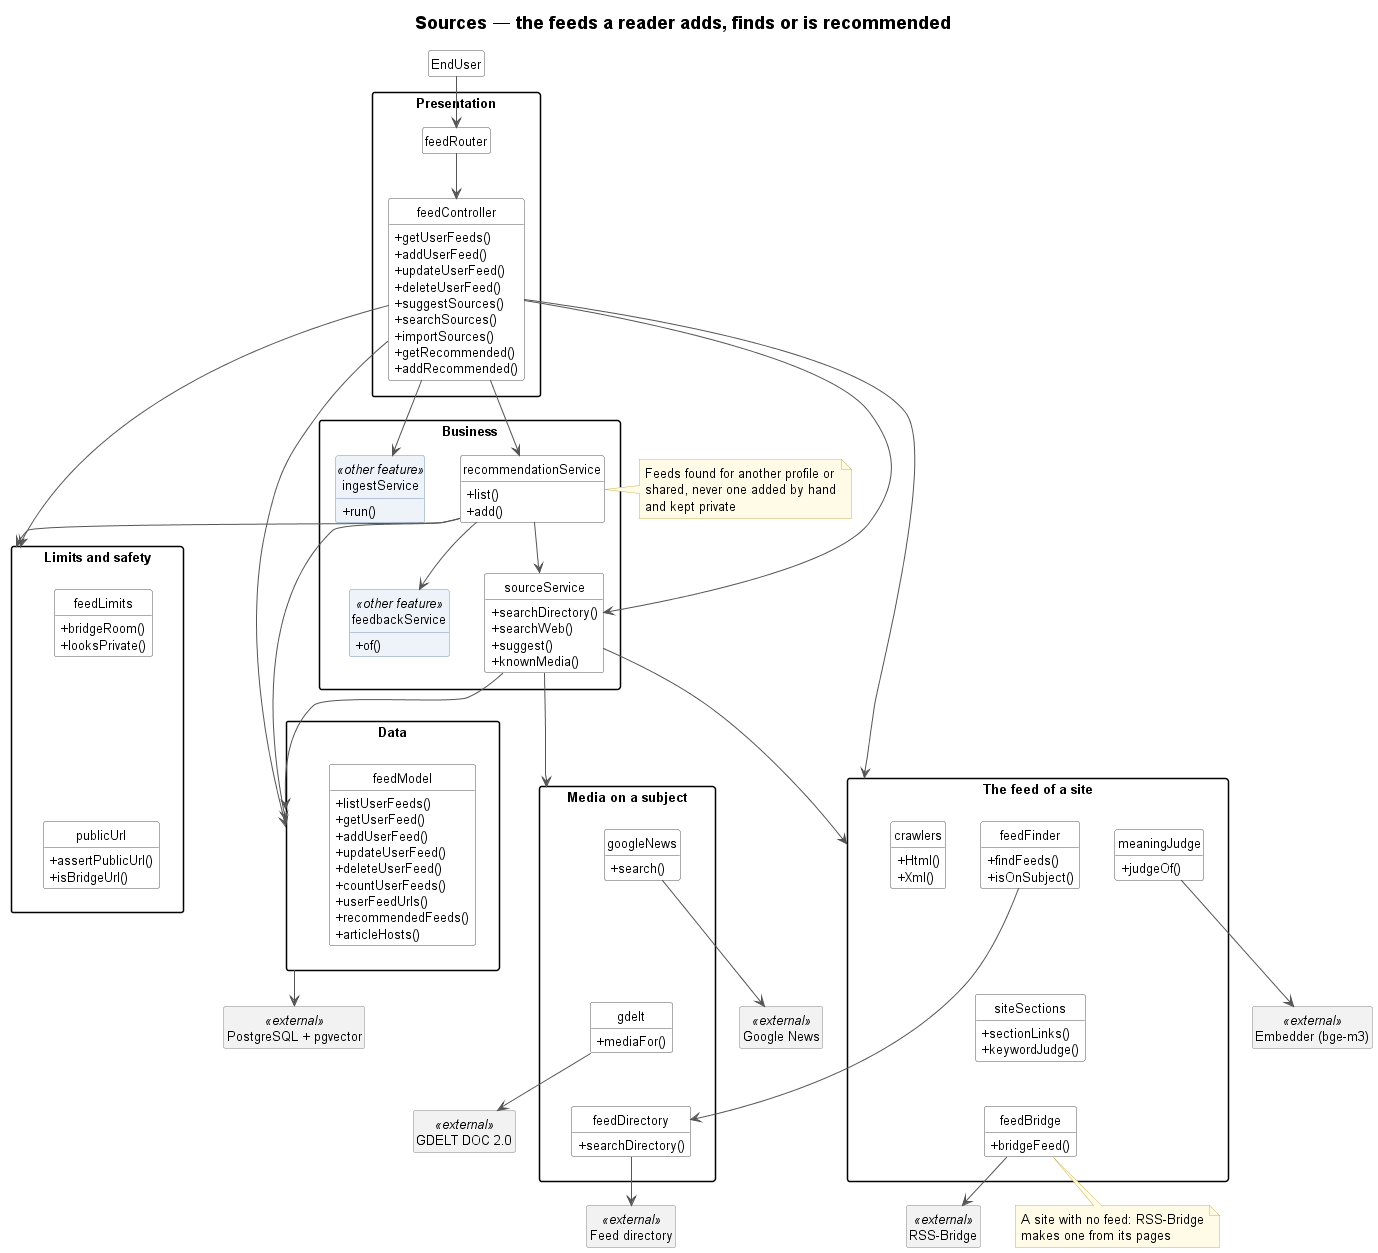

The diagram above was rendered by PlantUML. Its source (embedded in the PNG):
@startuml 05-sources
!include _style.iuml
title Sources — the feeds a reader adds, finds or is recommended

class EndUser
package "Presentation" {
    class feedRouter
    class feedController {
        + getUserFeeds()
        + addUserFeed()
        + updateUserFeed()
        + deleteUserFeed()
        + suggestSources()
        + searchSources()
        + importSources()
        + getRecommended()
        + addRecommended()
    }
}
package "Business" {
    class sourceService {
        + searchDirectory()
        + searchWeb()
        + suggest()
        + knownMedia()
    }
    class recommendationService {
        + list()
        + add()
    }
    class feedbackService <<other feature>> {
        + of()
    }
    class ingestService <<other feature>> {
        + run()
    }
}
note right of recommendationService
    Feeds found for another profile or
    shared, never one added by hand
    and kept private
end note
package "Data" as Data {
    class feedModel {
        + listUserFeeds()
        + getUserFeed()
        + addUserFeed()
        + updateUserFeed()
        + deleteUserFeed()
        + countUserFeeds()
        + userFeedUrls()
        + recommendedFeeds()
        + articleHosts()
    }
}
package "Media on a subject" as Looking {
    class googleNews {
        + search()
    }
    class gdelt {
        + mediaFor()
    }
    class feedDirectory {
        + searchDirectory()
    }
}
package "The feed of a site" as OnSite {
    class feedFinder {
        + findFeeds()
        + isOnSubject()
    }
    class siteSections {
        + sectionLinks()
        + keywordJudge()
    }
    class feedBridge {
        + bridgeFeed()
    }
    class meaningJudge {
        + judgeOf()
    }
    class crawlers {
        + Html()
        + Xml()
    }
}
note bottom of feedBridge
    A site with no feed: RSS-Bridge
    makes one from its pages
end note
package "Limits and safety" as Limits {
    class feedLimits {
        + bridgeRoom()
        + looksPrivate()
    }
    class publicUrl {
        + assertPublicUrl()
        + isBridgeUrl()
    }
}
class "Google News" as GoogleNewsApi <<external>>
class "GDELT DOC 2.0" as GdeltApi <<external>>
class "Feed directory" as DirectoryApi <<external>>
class "RSS-Bridge" as RssBridge <<external>>
class "Embedder (bge-m3)" as Embedder <<external>>
class "PostgreSQL + pgvector" as PostgreSQL <<external>>

googleNews -[hidden]down- gdelt
gdelt -[hidden]down- feedDirectory
feedFinder -[hidden]down- siteSections
siteSections -[hidden]down- feedBridge
feedLimits -[hidden]down- publicUrl

EndUser --> feedRouter
feedRouter --> feedController
feedController --> sourceService
feedController --> recommendationService
feedController --> ingestService
feedController --> Data
feedController --> OnSite
feedController --> Limits
sourceService --> Data
sourceService --> Looking
sourceService --> OnSite
recommendationService --> sourceService
recommendationService --> feedbackService
recommendationService --> Data
recommendationService --> Limits
feedFinder --> feedDirectory
googleNews --> GoogleNewsApi
gdelt --> GdeltApi
feedDirectory --> DirectoryApi
feedBridge --> RssBridge
meaningJudge --> Embedder
Data --> PostgreSQL
@enduml